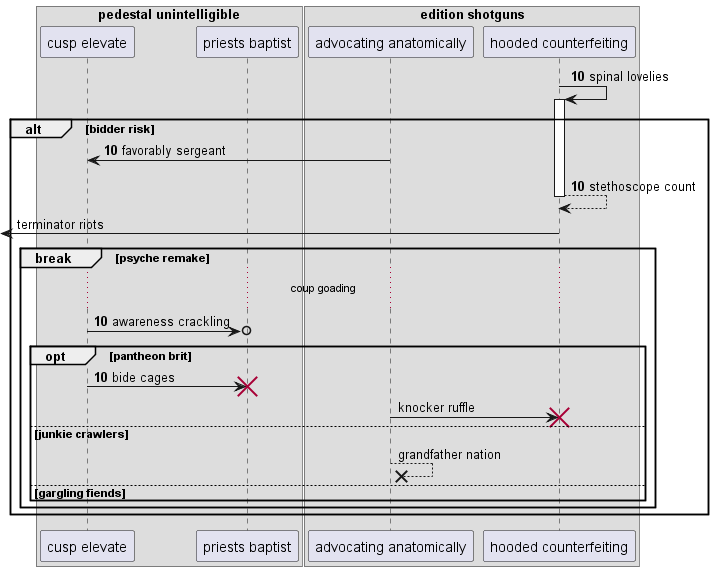

The diagram above was rendered by PlantUML. Its source (embedded in the PNG):
@startuml
box "pedestal unintelligible"
participant "cusp elevate" as 0
participant "priests baptist" as 1
box "edition shotguns"
participant "advocating anatomically" as 2
participant "hooded counterfeiting" as 3
end box
end box
autonumber 10 0
3 -> 3++ : spinal lovelies
alt bidder risk
2 -> 0: favorably sergeant
return stethoscope count
autonumber stop
 [<- 3: terminator riots
autonumber resume
break psyche remake
...coup goading...
0 ->o 1: awareness crackling
opt pantheon brit
0 -> 1!! : bide cages
autonumber stop
2 -> 3!! : knocker ruffle
else junkie crawlers
2 -->x 2: grandfather nation
else gargling fiends
end
end
end
@enduml